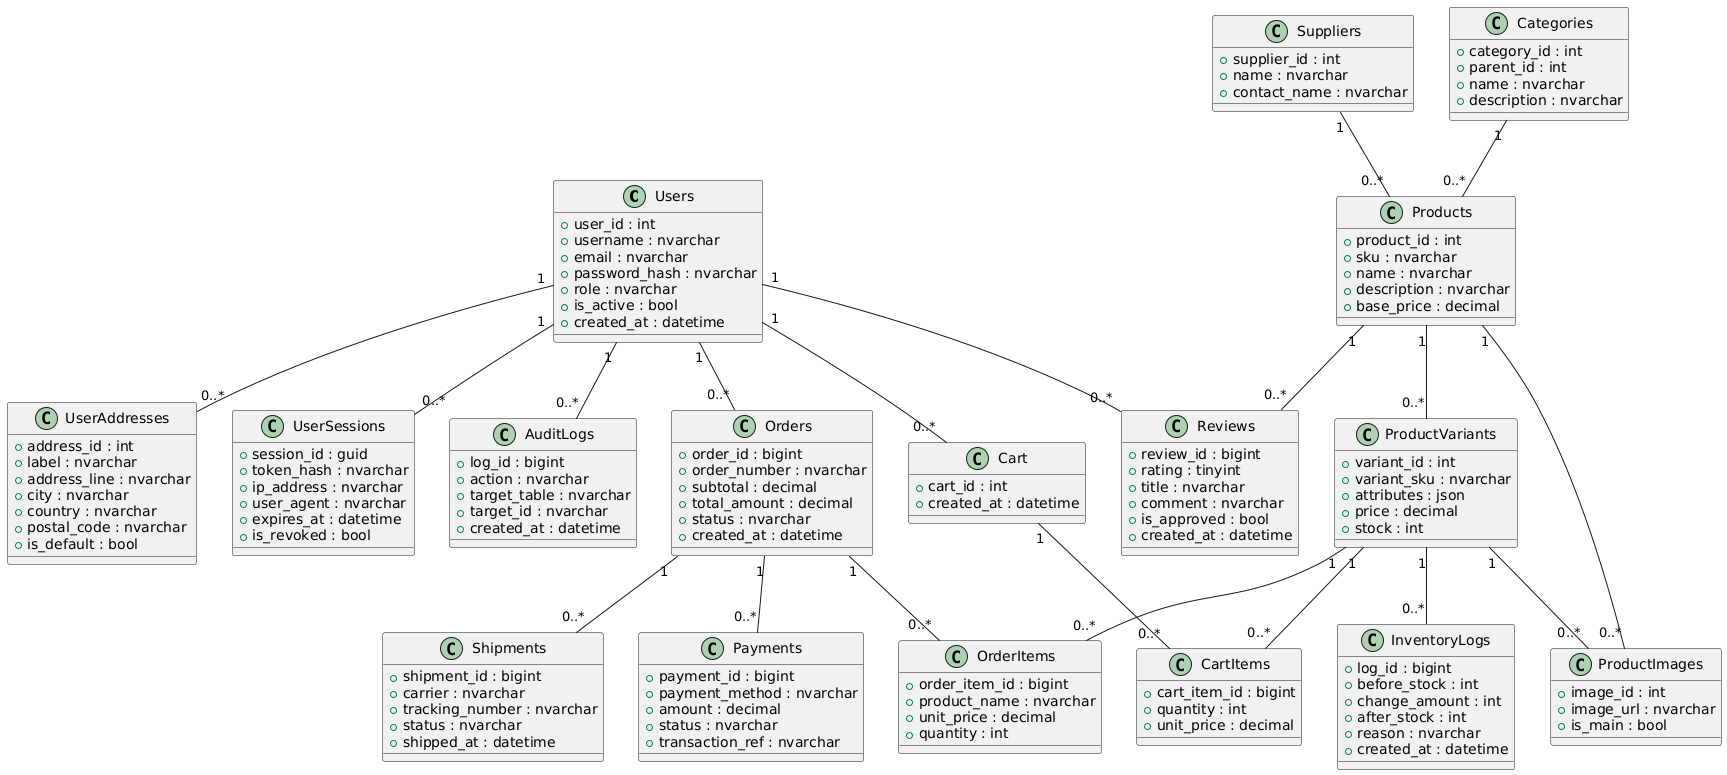

The diagram above was rendered by PlantUML. Its source (embedded in the PNG):
@startuml
' ================== USER & AUTH ==================
class Users {
  +user_id : int
  +username : nvarchar
  +email : nvarchar
  +password_hash : nvarchar
  +role : nvarchar
  +is_active : bool
  +created_at : datetime
}

class UserAddresses {
  +address_id : int
  +label : nvarchar
  +address_line : nvarchar
  +city : nvarchar
  +country : nvarchar
  +postal_code : nvarchar
  +is_default : bool
}

class UserSessions {
  +session_id : guid
  +token_hash : nvarchar
  +ip_address : nvarchar
  +user_agent : nvarchar
  +expires_at : datetime
  +is_revoked : bool
}

class AuditLogs {
  +log_id : bigint
  +action : nvarchar
  +target_table : nvarchar
  +target_id : nvarchar
  +created_at : datetime
}

' ================== CATALOG ==================
class Suppliers {
  +supplier_id : int
  +name : nvarchar
  +contact_name : nvarchar
}

class Categories {
  +category_id : int
  +parent_id : int
  +name : nvarchar
  +description : nvarchar
}

class Products {
  +product_id : int
  +sku : nvarchar
  +name : nvarchar
  +description : nvarchar
  +base_price : decimal
}

class ProductVariants {
  +variant_id : int
  +variant_sku : nvarchar
  +attributes : json
  +price : decimal
  +stock : int
}

class ProductImages {
  +image_id : int
  +image_url : nvarchar
  +is_main : bool
}

' ================== SHOPPING ==================
class Cart {
  +cart_id : int
  +created_at : datetime
}

class CartItems {
  +cart_item_id : bigint
  +quantity : int
  +unit_price : decimal
}

' ================== CHECKOUT & ORDERS ==================
class Orders {
  +order_id : bigint
  +order_number : nvarchar
  +subtotal : decimal
  +total_amount : decimal
  +status : nvarchar
  +created_at : datetime
}

class OrderItems {
  +order_item_id : bigint
  +product_name : nvarchar
  +unit_price : decimal
  +quantity : int
}

class Payments {
  +payment_id : bigint
  +payment_method : nvarchar
  +amount : decimal
  +status : nvarchar
  +transaction_ref : nvarchar
}

class Shipments {
  +shipment_id : bigint
  +carrier : nvarchar
  +tracking_number : nvarchar
  +status : nvarchar
  +shipped_at : datetime
}

' ================== REVIEWS ==================
class Reviews {
  +review_id : bigint
  +rating : tinyint
  +title : nvarchar
  +comment : nvarchar
  +is_approved : bool
  +created_at : datetime
}

class InventoryLogs {
  +log_id : bigint
  +before_stock : int
  +change_amount : int
  +after_stock : int
  +reason : nvarchar
  +created_at : datetime
}

' =============== RELATIONSHIPS ==================
Users "1" -- "0..*" UserAddresses
Users "1" -- "0..*" UserSessions
Users "1" -- "0..*" Cart
Users "1" -- "0..*" Orders
Users "1" -- "0..*" Reviews
Users "1" -- "0..*" AuditLogs

Categories "1" -- "0..*" Products
Suppliers "1" -- "0..*" Products
Products "1" -- "0..*" ProductVariants
Products "1" -- "0..*" ProductImages
Products "1" -- "0..*" Reviews
ProductVariants "1" -- "0..*" ProductImages
ProductVariants "1" -- "0..*" CartItems
ProductVariants "1" -- "0..*" OrderItems
ProductVariants "1" -- "0..*" InventoryLogs

Cart "1" -- "0..*" CartItems
Orders "1" -- "0..*" OrderItems
Orders "1" -- "0..*" Payments
Orders "1" -- "0..*" Shipments
@enduml